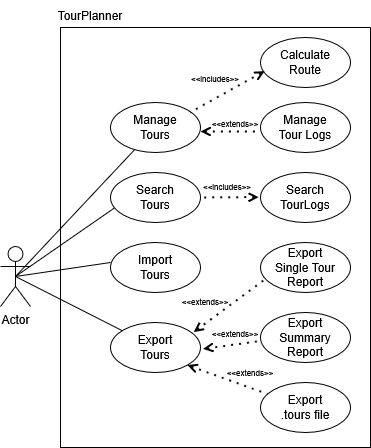

The diagram above was exported from draw.io. Its source (the exported page's mxGraphModel, read from the mxfile embedded in the PNG):
<mxGraphModel dx="826" dy="1556" grid="1" gridSize="10" guides="1" tooltips="1" connect="1" arrows="1" fold="1" page="1" pageScale="1" pageWidth="850" pageHeight="1100" math="0" shadow="0">
  <root>
    <mxCell id="0" />
    <mxCell id="1" parent="0" />
    <mxCell id="tO3C_mZQZG0I-P-b3N0P-1" value="" style="swimlane;startSize=0;" vertex="1" parent="1">
      <mxGeometry x="250" y="20" width="310" height="420" as="geometry">
        <mxRectangle x="250" y="60" width="50" height="40" as="alternateBounds" />
      </mxGeometry>
    </mxCell>
    <mxCell id="tO3C_mZQZG0I-P-b3N0P-5" value="&lt;div&gt;Manage&lt;/div&gt;&lt;div&gt;Tours&lt;/div&gt;" style="ellipse;whiteSpace=wrap;html=1;" vertex="1" parent="tO3C_mZQZG0I-P-b3N0P-1">
      <mxGeometry x="50" y="75" width="90" height="50" as="geometry" />
    </mxCell>
    <mxCell id="tO3C_mZQZG0I-P-b3N0P-6" value="&lt;div&gt;Manage&lt;/div&gt;&lt;div&gt;Tour Logs&lt;/div&gt;" style="ellipse;whiteSpace=wrap;html=1;" vertex="1" parent="tO3C_mZQZG0I-P-b3N0P-1">
      <mxGeometry x="200" y="75" width="90" height="50" as="geometry" />
    </mxCell>
    <mxCell id="tO3C_mZQZG0I-P-b3N0P-7" value="&lt;div&gt;Search&lt;/div&gt;&lt;div&gt;Tours&lt;/div&gt;" style="ellipse;whiteSpace=wrap;html=1;" vertex="1" parent="tO3C_mZQZG0I-P-b3N0P-1">
      <mxGeometry x="50" y="145" width="90" height="50" as="geometry" />
    </mxCell>
    <mxCell id="tO3C_mZQZG0I-P-b3N0P-8" value="&lt;div&gt;Import&lt;/div&gt;&lt;div&gt;Tours&lt;/div&gt;" style="ellipse;whiteSpace=wrap;html=1;" vertex="1" parent="tO3C_mZQZG0I-P-b3N0P-1">
      <mxGeometry x="50" y="215" width="90" height="50" as="geometry" />
    </mxCell>
    <mxCell id="tO3C_mZQZG0I-P-b3N0P-9" value="&lt;div&gt;Export&lt;/div&gt;&lt;div&gt;Tours&lt;/div&gt;" style="ellipse;whiteSpace=wrap;html=1;" vertex="1" parent="tO3C_mZQZG0I-P-b3N0P-1">
      <mxGeometry x="50" y="295" width="90" height="50" as="geometry" />
    </mxCell>
    <mxCell id="tO3C_mZQZG0I-P-b3N0P-10" value="&lt;div&gt;Export&lt;/div&gt;&lt;div&gt;Single Tour&lt;/div&gt;&lt;div&gt;Report&lt;/div&gt;" style="ellipse;whiteSpace=wrap;html=1;" vertex="1" parent="tO3C_mZQZG0I-P-b3N0P-1">
      <mxGeometry x="200" y="215" width="90" height="50" as="geometry" />
    </mxCell>
    <mxCell id="tO3C_mZQZG0I-P-b3N0P-11" value="&lt;div&gt;Export&lt;/div&gt;&lt;div&gt;Summary Report&lt;/div&gt;" style="ellipse;whiteSpace=wrap;html=1;" vertex="1" parent="tO3C_mZQZG0I-P-b3N0P-1">
      <mxGeometry x="200" y="285" width="90" height="50" as="geometry" />
    </mxCell>
    <mxCell id="tO3C_mZQZG0I-P-b3N0P-12" value="&lt;div&gt;Export&lt;/div&gt;&lt;div&gt;.tours file&lt;/div&gt;" style="ellipse;whiteSpace=wrap;html=1;" vertex="1" parent="tO3C_mZQZG0I-P-b3N0P-1">
      <mxGeometry x="200" y="355" width="90" height="50" as="geometry" />
    </mxCell>
    <mxCell id="tO3C_mZQZG0I-P-b3N0P-15" value="&lt;div&gt;Search&lt;/div&gt;&lt;div&gt;TourLogs&lt;/div&gt;" style="ellipse;whiteSpace=wrap;html=1;" vertex="1" parent="tO3C_mZQZG0I-P-b3N0P-1">
      <mxGeometry x="200" y="145" width="90" height="50" as="geometry" />
    </mxCell>
    <mxCell id="tO3C_mZQZG0I-P-b3N0P-20" value="&lt;div&gt;Calculate&lt;/div&gt;&lt;div&gt;Route&lt;/div&gt;" style="ellipse;whiteSpace=wrap;html=1;" vertex="1" parent="tO3C_mZQZG0I-P-b3N0P-1">
      <mxGeometry x="200" y="10" width="90" height="50" as="geometry" />
    </mxCell>
    <mxCell id="tO3C_mZQZG0I-P-b3N0P-21" value="" style="endArrow=none;dashed=1;html=1;dashPattern=1 3;strokeWidth=2;rounded=0;entryX=0.885;entryY=0.197;entryDx=0;entryDy=0;entryPerimeter=0;endFill=0;startFill=0;startArrow=open;exitX=0.045;exitY=0.674;exitDx=0;exitDy=0;exitPerimeter=0;" edge="1" parent="tO3C_mZQZG0I-P-b3N0P-1" source="tO3C_mZQZG0I-P-b3N0P-20" target="tO3C_mZQZG0I-P-b3N0P-5">
      <mxGeometry width="50" height="50" relative="1" as="geometry">
        <mxPoint x="187.85752849430105" y="31.7" as="sourcePoint" />
        <mxPoint x="175" y="75.00000000000018" as="targetPoint" />
      </mxGeometry>
    </mxCell>
    <mxCell id="tO3C_mZQZG0I-P-b3N0P-22" value="" style="endArrow=none;dashed=1;html=1;dashPattern=1 3;strokeWidth=2;rounded=0;exitX=0.999;exitY=0.58;exitDx=0;exitDy=0;exitPerimeter=0;entryX=-0.014;entryY=0.58;entryDx=0;entryDy=0;entryPerimeter=0;endFill=0;startFill=0;startArrow=open;" edge="1" parent="tO3C_mZQZG0I-P-b3N0P-1" source="tO3C_mZQZG0I-P-b3N0P-5" target="tO3C_mZQZG0I-P-b3N0P-6">
      <mxGeometry width="50" height="50" relative="1" as="geometry">
        <mxPoint x="140" y="118" as="sourcePoint" />
        <mxPoint x="213" y="75" as="targetPoint" />
      </mxGeometry>
    </mxCell>
    <mxCell id="tO3C_mZQZG0I-P-b3N0P-23" value="" style="endArrow=none;dashed=1;html=1;dashPattern=1 3;strokeWidth=2;rounded=0;exitX=-0.02;exitY=0.491;exitDx=0;exitDy=0;exitPerimeter=0;entryX=1;entryY=0.5;entryDx=0;entryDy=0;endFill=0;startFill=0;startArrow=open;" edge="1" parent="tO3C_mZQZG0I-P-b3N0P-1" source="tO3C_mZQZG0I-P-b3N0P-15" target="tO3C_mZQZG0I-P-b3N0P-7">
      <mxGeometry width="50" height="50" relative="1" as="geometry">
        <mxPoint x="141" y="190" as="sourcePoint" />
        <mxPoint x="200" y="190" as="targetPoint" />
      </mxGeometry>
    </mxCell>
    <mxCell id="tO3C_mZQZG0I-P-b3N0P-24" value="" style="endArrow=none;dashed=1;html=1;dashPattern=1 3;strokeWidth=2;rounded=0;exitX=0.925;exitY=0.191;exitDx=0;exitDy=0;exitPerimeter=0;entryX=0.051;entryY=0.736;entryDx=0;entryDy=0;endFill=0;startFill=0;startArrow=open;entryPerimeter=0;" edge="1" parent="tO3C_mZQZG0I-P-b3N0P-1" source="tO3C_mZQZG0I-P-b3N0P-9" target="tO3C_mZQZG0I-P-b3N0P-10">
      <mxGeometry width="50" height="50" relative="1" as="geometry">
        <mxPoint x="204" y="295" as="sourcePoint" />
        <mxPoint x="146" y="295" as="targetPoint" />
      </mxGeometry>
    </mxCell>
    <mxCell id="tO3C_mZQZG0I-P-b3N0P-25" value="" style="endArrow=none;dashed=1;html=1;dashPattern=1 3;strokeWidth=2;rounded=0;exitX=1.027;exitY=0.53;exitDx=0;exitDy=0;exitPerimeter=0;entryX=-0.02;entryY=0.574;entryDx=0;entryDy=0;endFill=0;startFill=0;startArrow=open;entryPerimeter=0;" edge="1" parent="tO3C_mZQZG0I-P-b3N0P-1" source="tO3C_mZQZG0I-P-b3N0P-9" target="tO3C_mZQZG0I-P-b3N0P-11">
      <mxGeometry width="50" height="50" relative="1" as="geometry">
        <mxPoint x="170" y="333" as="sourcePoint" />
        <mxPoint x="242" y="280" as="targetPoint" />
      </mxGeometry>
    </mxCell>
    <mxCell id="tO3C_mZQZG0I-P-b3N0P-42" value="" style="endArrow=none;dashed=1;html=1;dashPattern=1 3;strokeWidth=2;rounded=0;exitX=1;exitY=1;exitDx=0;exitDy=0;endFill=0;startFill=0;startArrow=open;" edge="1" parent="tO3C_mZQZG0I-P-b3N0P-1" source="tO3C_mZQZG0I-P-b3N0P-9" target="tO3C_mZQZG0I-P-b3N0P-12">
      <mxGeometry width="50" height="50" relative="1" as="geometry">
        <mxPoint x="144" y="353" as="sourcePoint" />
        <mxPoint x="200" y="345" as="targetPoint" />
      </mxGeometry>
    </mxCell>
    <mxCell id="tO3C_mZQZG0I-P-b3N0P-43" value="&lt;font style=&quot;font-size: 8px;&quot;&gt;&amp;lt;&amp;lt;includes&amp;gt;&amp;gt;&lt;/font&gt;" style="text;html=1;align=center;verticalAlign=middle;whiteSpace=wrap;rounded=0;" vertex="1" parent="tO3C_mZQZG0I-P-b3N0P-1">
      <mxGeometry x="125" y="35" width="60" height="30" as="geometry" />
    </mxCell>
    <mxCell id="tO3C_mZQZG0I-P-b3N0P-44" value="&lt;font style=&quot;font-size: 8px;&quot;&gt;&amp;lt;&amp;lt;includes&amp;gt;&amp;gt;&lt;/font&gt;" style="text;html=1;align=center;verticalAlign=middle;whiteSpace=wrap;rounded=0;" vertex="1" parent="tO3C_mZQZG0I-P-b3N0P-1">
      <mxGeometry x="137" y="143" width="60" height="30" as="geometry" />
    </mxCell>
    <mxCell id="tO3C_mZQZG0I-P-b3N0P-45" value="&lt;div&gt;&lt;font style=&quot;font-size: 8px;&quot;&gt;&amp;lt;&amp;lt;extends&amp;gt;&amp;gt;&lt;/font&gt;&lt;/div&gt;" style="text;html=1;align=center;verticalAlign=middle;whiteSpace=wrap;rounded=0;" vertex="1" parent="tO3C_mZQZG0I-P-b3N0P-1">
      <mxGeometry x="145" y="80" width="60" height="30" as="geometry" />
    </mxCell>
    <mxCell id="tO3C_mZQZG0I-P-b3N0P-46" value="&lt;div&gt;&lt;font style=&quot;font-size: 8px;&quot;&gt;&amp;lt;&amp;lt;extends&amp;gt;&amp;gt;&lt;/font&gt;&lt;/div&gt;" style="text;html=1;align=center;verticalAlign=middle;whiteSpace=wrap;rounded=0;" vertex="1" parent="tO3C_mZQZG0I-P-b3N0P-1">
      <mxGeometry x="160" y="329" width="60" height="30" as="geometry" />
    </mxCell>
    <mxCell id="tO3C_mZQZG0I-P-b3N0P-47" value="&lt;div&gt;&lt;font style=&quot;font-size: 8px;&quot;&gt;&amp;lt;&amp;lt;extends&amp;gt;&amp;gt;&lt;/font&gt;&lt;/div&gt;" style="text;html=1;align=center;verticalAlign=middle;whiteSpace=wrap;rounded=0;" vertex="1" parent="tO3C_mZQZG0I-P-b3N0P-1">
      <mxGeometry x="145" y="290" width="60" height="30" as="geometry" />
    </mxCell>
    <mxCell id="tO3C_mZQZG0I-P-b3N0P-48" value="&lt;div&gt;&lt;font style=&quot;font-size: 8px;&quot;&gt;&amp;lt;&amp;lt;extends&amp;gt;&amp;gt;&lt;/font&gt;&lt;/div&gt;" style="text;html=1;align=center;verticalAlign=middle;whiteSpace=wrap;rounded=0;" vertex="1" parent="tO3C_mZQZG0I-P-b3N0P-1">
      <mxGeometry x="115" y="258" width="60" height="30" as="geometry" />
    </mxCell>
    <mxCell id="tO3C_mZQZG0I-P-b3N0P-3" value="TourPlanner" style="text;html=1;align=center;verticalAlign=middle;whiteSpace=wrap;rounded=0;" vertex="1" parent="1">
      <mxGeometry x="250" y="-7" width="60" height="30" as="geometry" />
    </mxCell>
    <mxCell id="tO3C_mZQZG0I-P-b3N0P-4" value="Actor" style="shape=umlActor;verticalLabelPosition=bottom;verticalAlign=top;html=1;outlineConnect=0;" vertex="1" parent="1">
      <mxGeometry x="190" y="239" width="30" height="60" as="geometry" />
    </mxCell>
    <mxCell id="tO3C_mZQZG0I-P-b3N0P-16" value="" style="endArrow=none;html=1;rounded=0;exitX=0.5;exitY=0.5;exitDx=0;exitDy=0;exitPerimeter=0;" edge="1" parent="1" source="tO3C_mZQZG0I-P-b3N0P-4" target="tO3C_mZQZG0I-P-b3N0P-5">
      <mxGeometry width="50" height="50" relative="1" as="geometry">
        <mxPoint x="220" y="180" as="sourcePoint" />
        <mxPoint x="270" y="130" as="targetPoint" />
      </mxGeometry>
    </mxCell>
    <mxCell id="tO3C_mZQZG0I-P-b3N0P-17" value="" style="endArrow=none;html=1;rounded=0;exitX=0.5;exitY=0.5;exitDx=0;exitDy=0;exitPerimeter=0;entryX=0.04;entryY=0.714;entryDx=0;entryDy=0;entryPerimeter=0;" edge="1" parent="1" source="tO3C_mZQZG0I-P-b3N0P-4" target="tO3C_mZQZG0I-P-b3N0P-7">
      <mxGeometry width="50" height="50" relative="1" as="geometry">
        <mxPoint x="220" y="344" as="sourcePoint" />
        <mxPoint x="313" y="241" as="targetPoint" />
      </mxGeometry>
    </mxCell>
    <mxCell id="tO3C_mZQZG0I-P-b3N0P-18" value="" style="endArrow=none;html=1;rounded=0;exitX=0.5;exitY=0.5;exitDx=0;exitDy=0;exitPerimeter=0;entryX=0;entryY=0.4;entryDx=0;entryDy=0;entryPerimeter=0;" edge="1" parent="1" source="tO3C_mZQZG0I-P-b3N0P-4" target="tO3C_mZQZG0I-P-b3N0P-8">
      <mxGeometry width="50" height="50" relative="1" as="geometry">
        <mxPoint x="220" y="303" as="sourcePoint" />
        <mxPoint x="328" y="275" as="targetPoint" />
      </mxGeometry>
    </mxCell>
    <mxCell id="tO3C_mZQZG0I-P-b3N0P-19" value="" style="endArrow=none;html=1;rounded=0;exitX=0.5;exitY=0.5;exitDx=0;exitDy=0;exitPerimeter=0;" edge="1" parent="1" source="tO3C_mZQZG0I-P-b3N0P-4" target="tO3C_mZQZG0I-P-b3N0P-9">
      <mxGeometry width="50" height="50" relative="1" as="geometry">
        <mxPoint x="230" y="275" as="sourcePoint" />
        <mxPoint x="341" y="293" as="targetPoint" />
      </mxGeometry>
    </mxCell>
  </root>
</mxGraphModel>